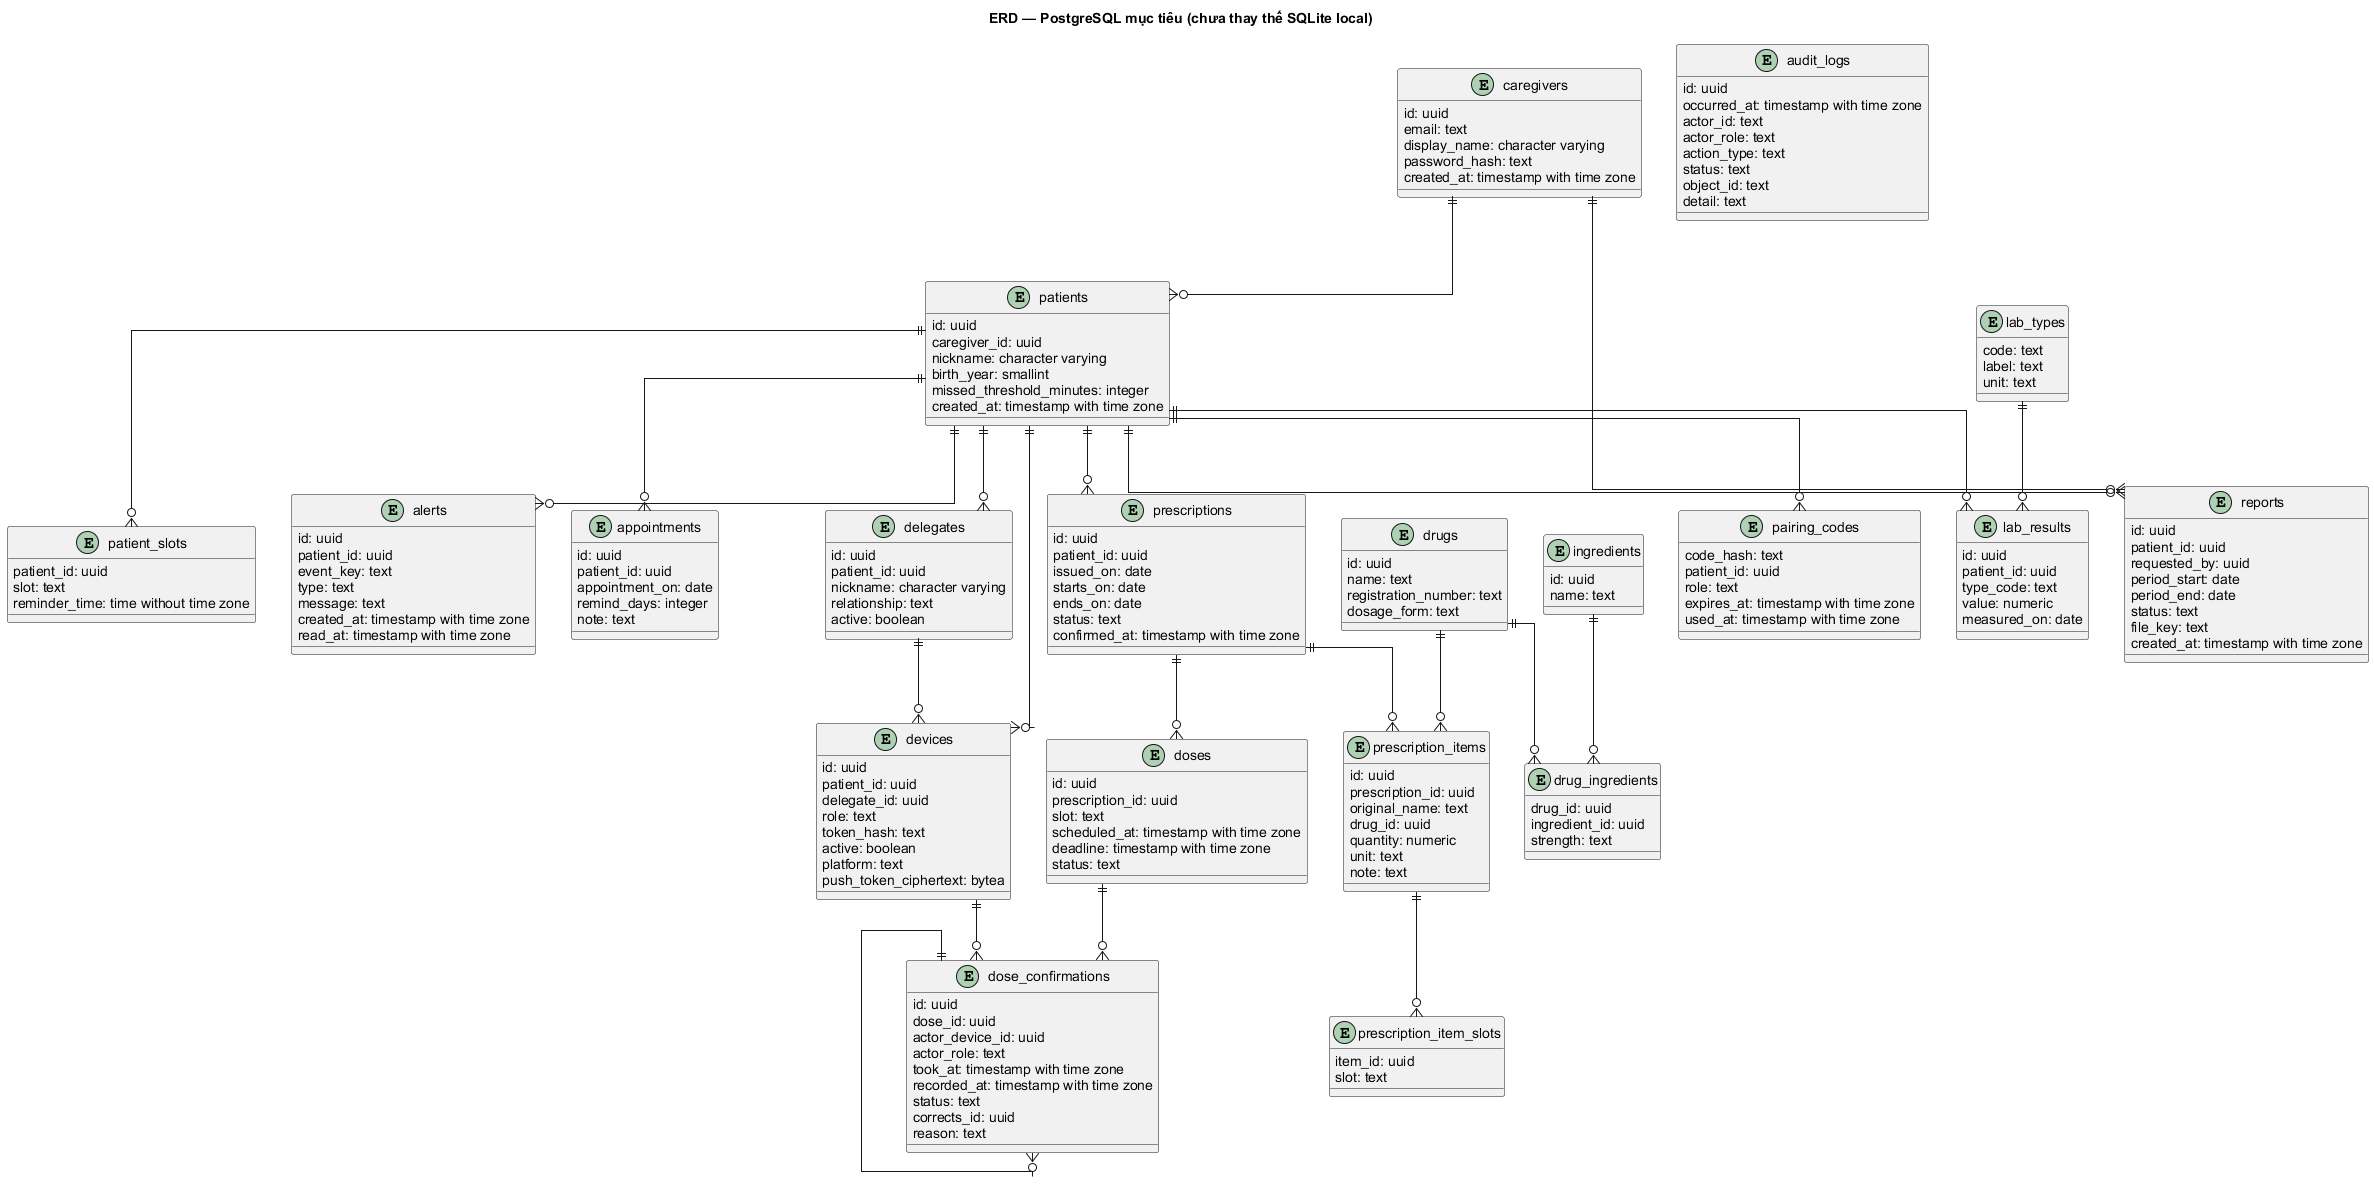

The diagram above was rendered by PlantUML. Its source (embedded in the PNG):
@startuml
skinparam defaultFontName Arial
skinparam linetype ortho
title ERD — PostgreSQL mục tiêu (chưa thay thế SQLite local)
entity alerts {
 id: uuid
 patient_id: uuid
 event_key: text
 type: text
 message: text
 created_at: timestamp with time zone
 read_at: timestamp with time zone
}
entity appointments {
 id: uuid
 patient_id: uuid
 appointment_on: date
 remind_days: integer
 note: text
}
entity audit_logs {
 id: uuid
 occurred_at: timestamp with time zone
 actor_id: text
 actor_role: text
 action_type: text
 status: text
 object_id: text
 detail: text
}
entity caregivers {
 id: uuid
 email: text
 display_name: character varying
 password_hash: text
 created_at: timestamp with time zone
}
entity delegates {
 id: uuid
 patient_id: uuid
 nickname: character varying
 relationship: text
 active: boolean
}
entity devices {
 id: uuid
 patient_id: uuid
 delegate_id: uuid
 role: text
 token_hash: text
 active: boolean
 platform: text
 push_token_ciphertext: bytea
}
entity dose_confirmations {
 id: uuid
 dose_id: uuid
 actor_device_id: uuid
 actor_role: text
 took_at: timestamp with time zone
 recorded_at: timestamp with time zone
 status: text
 corrects_id: uuid
 reason: text
}
entity doses {
 id: uuid
 prescription_id: uuid
 slot: text
 scheduled_at: timestamp with time zone
 deadline: timestamp with time zone
 status: text
}
entity drug_ingredients {
 drug_id: uuid
 ingredient_id: uuid
 strength: text
}
entity drugs {
 id: uuid
 name: text
 registration_number: text
 dosage_form: text
}
entity ingredients {
 id: uuid
 name: text
}
entity lab_results {
 id: uuid
 patient_id: uuid
 type_code: text
 value: numeric
 measured_on: date
}
entity lab_types {
 code: text
 label: text
 unit: text
}
entity pairing_codes {
 code_hash: text
 patient_id: uuid
 role: text
 expires_at: timestamp with time zone
 used_at: timestamp with time zone
}
entity patient_slots {
 patient_id: uuid
 slot: text
 reminder_time: time without time zone
}
entity patients {
 id: uuid
 caregiver_id: uuid
 nickname: character varying
 birth_year: smallint
 missed_threshold_minutes: integer
 created_at: timestamp with time zone
}
entity prescription_item_slots {
 item_id: uuid
 slot: text
}
entity prescription_items {
 id: uuid
 prescription_id: uuid
 original_name: text
 drug_id: uuid
 quantity: numeric
 unit: text
 note: text
}
entity prescriptions {
 id: uuid
 patient_id: uuid
 issued_on: date
 starts_on: date
 ends_on: date
 status: text
 confirmed_at: timestamp with time zone
}
entity reports {
 id: uuid
 patient_id: uuid
 requested_by: uuid
 period_start: date
 period_end: date
 status: text
 file_key: text
 created_at: timestamp with time zone
}
caregivers ||--o{ patients
patients ||--o{ patient_slots
patients ||--o{ delegates
patients ||--o{ devices
delegates ||--o{ devices
patients ||--o{ pairing_codes
drugs ||--o{ drug_ingredients
ingredients ||--o{ drug_ingredients
patients ||--o{ prescriptions
prescriptions ||--o{ prescription_items
drugs ||--o{ prescription_items
prescription_items ||--o{ prescription_item_slots
prescriptions ||--o{ doses
doses ||--o{ dose_confirmations
devices ||--o{ dose_confirmations
dose_confirmations ||--o{ dose_confirmations
patients ||--o{ alerts
patients ||--o{ lab_results
lab_types ||--o{ lab_results
patients ||--o{ appointments
patients ||--o{ reports
caregivers ||--o{ reports
@enduml